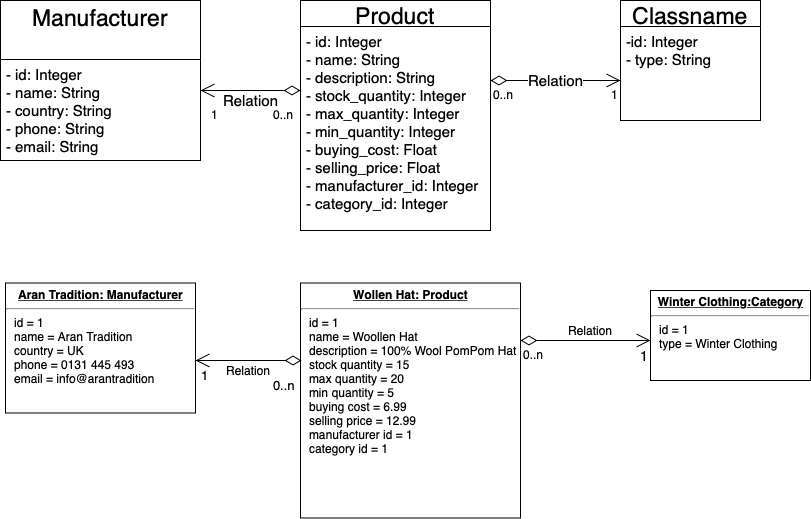

The diagram above was exported from draw.io. Its source (the exported page's mxGraphModel, read from the mxfile embedded in the PNG):
<mxGraphModel dx="917" dy="659" grid="1" gridSize="10" guides="1" tooltips="1" connect="1" arrows="1" fold="1" page="1" pageScale="1" pageWidth="850" pageHeight="1100" math="0" shadow="0">
  <root>
    <mxCell id="0" />
    <mxCell id="1" parent="0" />
    <mxCell id="bTmjAhTgXzV-7Taw4G-Z-1" value="&lt;p style=&quot;margin: 0px ; margin-top: 4px ; text-align: center ; text-decoration: underline&quot;&gt;&lt;b&gt;Aran Tradition: Manufacturer&lt;/b&gt;&lt;/p&gt;&lt;hr&gt;&lt;p style=&quot;margin: 0px ; margin-left: 8px&quot;&gt;id = 1&lt;br&gt;name = Aran Tradition&lt;br&gt;country = UK&lt;/p&gt;&lt;p style=&quot;margin: 0px ; margin-left: 8px&quot;&gt;phone = 0131 445 493&lt;/p&gt;&lt;p style=&quot;margin: 0px ; margin-left: 8px&quot;&gt;email = info@arantradition&lt;/p&gt;&lt;p style=&quot;margin: 0px ; margin-left: 8px&quot;&gt;&lt;br&gt;&lt;/p&gt;" style="verticalAlign=top;align=left;overflow=fill;fontSize=12;fontFamily=Helvetica;html=1;" vertex="1" parent="1">
      <mxGeometry x="5" y="362.5" width="190" height="130" as="geometry" />
    </mxCell>
    <mxCell id="bTmjAhTgXzV-7Taw4G-Z-2" value="&lt;p style=&quot;margin: 0px ; margin-top: 4px ; text-align: center ; text-decoration: underline&quot;&gt;&lt;b&gt;Wollen Hat: Product&lt;/b&gt;&lt;/p&gt;&lt;hr&gt;&lt;p style=&quot;margin: 0px ; margin-left: 8px&quot;&gt;id = 1&amp;nbsp;&lt;br&gt;name = Woollen Hat&lt;br&gt;description = 100% Wool PomPom Hat&lt;/p&gt;&lt;p style=&quot;margin: 0px ; margin-left: 8px&quot;&gt;stock quantity = 15&lt;/p&gt;&lt;p style=&quot;margin: 0px ; margin-left: 8px&quot;&gt;max quantity = 20&lt;/p&gt;&lt;p style=&quot;margin: 0px ; margin-left: 8px&quot;&gt;min quantity = 5&lt;/p&gt;&lt;p style=&quot;margin: 0px ; margin-left: 8px&quot;&gt;buying cost = 6.99&lt;/p&gt;&lt;p style=&quot;margin: 0px ; margin-left: 8px&quot;&gt;selling price = 12.99&lt;/p&gt;&lt;p style=&quot;margin: 0px ; margin-left: 8px&quot;&gt;manufacturer id = 1&lt;/p&gt;&lt;p style=&quot;margin: 0px ; margin-left: 8px&quot;&gt;category id = 1&lt;/p&gt;&lt;p style=&quot;margin: 0px ; margin-left: 8px&quot;&gt;&lt;br&gt;&lt;/p&gt;" style="verticalAlign=top;align=left;overflow=fill;fontSize=12;fontFamily=Helvetica;html=1;" vertex="1" parent="1">
      <mxGeometry x="300" y="362.5" width="220" height="235" as="geometry" />
    </mxCell>
    <mxCell id="bTmjAhTgXzV-7Taw4G-Z-3" value="Manufacturer&#10;" style="swimlane;fontStyle=0;childLayout=stackLayout;horizontal=1;startSize=59;fillColor=none;horizontalStack=0;resizeParent=1;resizeParentMax=0;resizeLast=0;collapsible=1;marginBottom=0;fontSize=23;" vertex="1" parent="1">
      <mxGeometry y="80" width="200" height="160" as="geometry" />
    </mxCell>
    <mxCell id="bTmjAhTgXzV-7Taw4G-Z-4" value="- id: Integer &#10;- name: String&#10;- country: String&#10;- phone: String&#10;- email: String&#10;" style="text;strokeColor=none;fillColor=none;align=left;verticalAlign=top;spacingLeft=4;spacingRight=4;overflow=hidden;rotatable=0;points=[[0,0.5],[1,0.5]];portConstraint=eastwest;fontSize=15;" vertex="1" parent="bTmjAhTgXzV-7Taw4G-Z-3">
      <mxGeometry y="59" width="200" height="101" as="geometry" />
    </mxCell>
    <mxCell id="bTmjAhTgXzV-7Taw4G-Z-7" value="Product" style="swimlane;fontStyle=0;childLayout=stackLayout;horizontal=1;startSize=26;fillColor=none;horizontalStack=0;resizeParent=1;resizeParentMax=0;resizeLast=0;collapsible=1;marginBottom=0;fontSize=23;" vertex="1" parent="1">
      <mxGeometry x="300" y="80" width="190" height="230" as="geometry" />
    </mxCell>
    <mxCell id="bTmjAhTgXzV-7Taw4G-Z-10" value="- id: Integer&#10;- name: String&#10;- description: String&#10;- stock_quantity: Integer&#10;- max_quantity: Integer&#10;- min_quantity: Integer&#10;- buying_cost: Float&#10;- selling_price: Float&#10;- manufacturer_id: Integer&#10;- category_id: Integer&#10;" style="text;strokeColor=none;fillColor=none;align=left;verticalAlign=top;spacingLeft=4;spacingRight=4;overflow=hidden;rotatable=0;points=[[0,0.5],[1,0.5]];portConstraint=eastwest;fontSize=15;" vertex="1" parent="bTmjAhTgXzV-7Taw4G-Z-7">
      <mxGeometry y="26" width="190" height="204" as="geometry" />
    </mxCell>
    <mxCell id="bTmjAhTgXzV-7Taw4G-Z-11" value="Classname" style="swimlane;fontStyle=0;childLayout=stackLayout;horizontal=1;startSize=26;fillColor=none;horizontalStack=0;resizeParent=1;resizeParentMax=0;resizeLast=0;collapsible=1;marginBottom=0;fontSize=23;" vertex="1" parent="1">
      <mxGeometry x="620" y="80" width="140" height="120" as="geometry" />
    </mxCell>
    <mxCell id="bTmjAhTgXzV-7Taw4G-Z-14" value="-id: Integer&#10;- type: String&#10;&#10;" style="text;strokeColor=none;fillColor=none;align=left;verticalAlign=top;spacingLeft=4;spacingRight=4;overflow=hidden;rotatable=0;points=[[0,0.5],[1,0.5]];portConstraint=eastwest;fontSize=15;" vertex="1" parent="bTmjAhTgXzV-7Taw4G-Z-11">
      <mxGeometry y="26" width="140" height="94" as="geometry" />
    </mxCell>
    <mxCell id="bTmjAhTgXzV-7Taw4G-Z-15" value="&lt;p style=&quot;margin: 0px ; margin-top: 4px ; text-align: center ; text-decoration: underline&quot;&gt;&lt;b&gt;Winter Clothing:Category&lt;/b&gt;&lt;/p&gt;&lt;hr&gt;&lt;p style=&quot;margin: 0px ; margin-left: 8px&quot;&gt;id = 1&lt;br&gt;type = Winter Clothing&lt;br&gt;&lt;/p&gt;" style="verticalAlign=top;align=left;overflow=fill;fontSize=12;fontFamily=Helvetica;html=1;" vertex="1" parent="1">
      <mxGeometry x="650" y="370" width="160" height="90" as="geometry" />
    </mxCell>
    <mxCell id="bTmjAhTgXzV-7Taw4G-Z-19" value="Relation" style="endArrow=open;html=1;endSize=12;startArrow=diamondThin;startSize=14;startFill=0;edgeStyle=orthogonalEdgeStyle;fontSize=15;" edge="1" parent="1">
      <mxGeometry relative="1" as="geometry">
        <mxPoint x="490" y="160" as="sourcePoint" />
        <mxPoint x="620" y="160" as="targetPoint" />
      </mxGeometry>
    </mxCell>
    <mxCell id="bTmjAhTgXzV-7Taw4G-Z-20" value="0..n" style="resizable=0;html=1;align=left;verticalAlign=top;labelBackgroundColor=#ffffff;fontSize=12;" connectable="0" vertex="1" parent="bTmjAhTgXzV-7Taw4G-Z-19">
      <mxGeometry x="-1" relative="1" as="geometry" />
    </mxCell>
    <mxCell id="bTmjAhTgXzV-7Taw4G-Z-21" value="1" style="resizable=0;html=1;align=right;verticalAlign=top;labelBackgroundColor=#ffffff;fontSize=12;" connectable="0" vertex="1" parent="bTmjAhTgXzV-7Taw4G-Z-19">
      <mxGeometry x="1" relative="1" as="geometry" />
    </mxCell>
    <mxCell id="bTmjAhTgXzV-7Taw4G-Z-22" value="Relation" style="endArrow=open;html=1;endSize=12;startArrow=diamondThin;startSize=14;startFill=0;edgeStyle=orthogonalEdgeStyle;fontSize=15;" edge="1" parent="1">
      <mxGeometry y="10" relative="1" as="geometry">
        <mxPoint x="300" y="170" as="sourcePoint" />
        <mxPoint x="200" y="170" as="targetPoint" />
        <mxPoint as="offset" />
      </mxGeometry>
    </mxCell>
    <mxCell id="bTmjAhTgXzV-7Taw4G-Z-23" value="0..n" style="resizable=0;html=1;align=left;verticalAlign=top;labelBackgroundColor=#ffffff;fontSize=12;" connectable="0" vertex="1" parent="bTmjAhTgXzV-7Taw4G-Z-22">
      <mxGeometry x="-1" relative="1" as="geometry">
        <mxPoint x="-30" y="10" as="offset" />
      </mxGeometry>
    </mxCell>
    <mxCell id="bTmjAhTgXzV-7Taw4G-Z-24" value="1" style="resizable=0;html=1;align=right;verticalAlign=top;labelBackgroundColor=#ffffff;fontSize=12;" connectable="0" vertex="1" parent="bTmjAhTgXzV-7Taw4G-Z-22">
      <mxGeometry x="1" relative="1" as="geometry">
        <mxPoint x="20" y="10" as="offset" />
      </mxGeometry>
    </mxCell>
    <mxCell id="bTmjAhTgXzV-7Taw4G-Z-26" value="Relation" style="endArrow=open;html=1;endSize=12;startArrow=diamondThin;startSize=14;startFill=0;edgeStyle=orthogonalEdgeStyle;fontSize=12;" edge="1" parent="1">
      <mxGeometry x="0.0769" y="10" relative="1" as="geometry">
        <mxPoint x="520" y="420" as="sourcePoint" />
        <mxPoint x="650" y="420" as="targetPoint" />
        <mxPoint as="offset" />
      </mxGeometry>
    </mxCell>
    <mxCell id="bTmjAhTgXzV-7Taw4G-Z-27" value="0..n" style="resizable=0;html=1;align=left;verticalAlign=top;labelBackgroundColor=#ffffff;fontSize=12;" connectable="0" vertex="1" parent="bTmjAhTgXzV-7Taw4G-Z-26">
      <mxGeometry x="-1" relative="1" as="geometry" />
    </mxCell>
    <mxCell id="bTmjAhTgXzV-7Taw4G-Z-28" value="1" style="resizable=0;html=1;align=right;verticalAlign=top;labelBackgroundColor=#ffffff;fontSize=14;" connectable="0" vertex="1" parent="bTmjAhTgXzV-7Taw4G-Z-26">
      <mxGeometry x="1" relative="1" as="geometry" />
    </mxCell>
    <mxCell id="bTmjAhTgXzV-7Taw4G-Z-29" value="Relation" style="endArrow=open;html=1;endSize=12;startArrow=diamondThin;startSize=14;startFill=0;edgeStyle=orthogonalEdgeStyle;fontSize=12;exitX=0.005;exitY=0.33;exitDx=0;exitDy=0;exitPerimeter=0;" edge="1" parent="1" source="bTmjAhTgXzV-7Taw4G-Z-2">
      <mxGeometry y="10" relative="1" as="geometry">
        <mxPoint x="287" y="440" as="sourcePoint" />
        <mxPoint x="195" y="440" as="targetPoint" />
        <mxPoint as="offset" />
      </mxGeometry>
    </mxCell>
    <mxCell id="bTmjAhTgXzV-7Taw4G-Z-30" value="0..n" style="resizable=0;html=1;align=left;verticalAlign=top;labelBackgroundColor=#ffffff;fontSize=13;" connectable="0" vertex="1" parent="bTmjAhTgXzV-7Taw4G-Z-29">
      <mxGeometry x="-1" relative="1" as="geometry">
        <mxPoint x="-31" y="10" as="offset" />
      </mxGeometry>
    </mxCell>
    <mxCell id="bTmjAhTgXzV-7Taw4G-Z-31" value="1" style="resizable=0;html=1;align=right;verticalAlign=top;labelBackgroundColor=#ffffff;fontSize=13;" connectable="0" vertex="1" parent="bTmjAhTgXzV-7Taw4G-Z-29">
      <mxGeometry x="1" relative="1" as="geometry">
        <mxPoint x="15" as="offset" />
      </mxGeometry>
    </mxCell>
  </root>
</mxGraphModel>